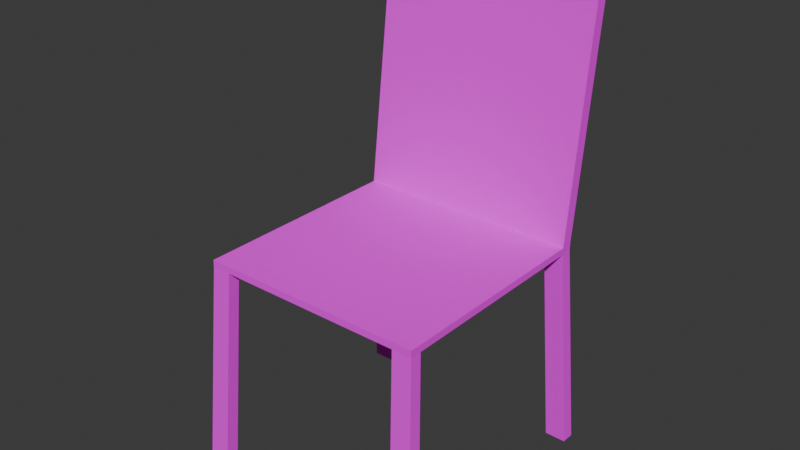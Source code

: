 # Source: Chair.blend  (saved by Blender 4.1.24; exported with 4.5.12 LTS)
import bpy
from mathutils import Matrix  # noqa: F401  (used for matrix-valued properties, if any)

bpy.ops.wm.read_factory_settings(use_empty=True)
scene = bpy.context.scene
scene.name = 'Scene'

# ---- collections
col_collection = bpy.data.collections.new('Collection'); scene.collection.children.link(col_collection)

# ---- images (referenced by path relative to the original .blend; pixels are not part of the script)
import os
ASSET_DIR = os.environ.get("B2B_ASSET_DIR", "")  # directory of the original .blend (textures are referenced by path, not embedded)
HERE = os.path.dirname(os.path.abspath(__file__))  # packed textures are extracted next to this script under _unpacked/

def load_image(name, relpath, width, height, colorspace="sRGB"):
    """Load a texture the original file referenced (path relative to the .blend, or extracted next to this script)."""
    p = next((c for c in (os.path.join(HERE, relpath), os.path.join(ASSET_DIR, relpath)) if relpath and os.path.exists(c)), "")
    if p:
        img = bpy.data.images.load(p, check_existing=True)
        img.name = name
    else:  # same state as the original file: an image datablock whose file is absent (Cycles renders it pink)
        img = bpy.data.images.new(name, width, height)
        img.source = "FILE"
        img.filepath = "//" + (relpath or name)
    img.colorspace_settings.name = colorspace
    return img
img_wood_03_512x512_png = load_image('Wood_03-512x512.png', 'Wood_03-512x512.png', 1024, 1024, 'sRGB')

# ---- materials (node trees are filled in below, after node groups)
mat_chair = bpy.data.materials.new('Chair')
mat_chair.use_transparent_shadow = False

# ---- material node trees
mat_chair.use_nodes = True; mat_chair.node_tree.nodes.clear()
_N = mat_chair.node_tree.nodes; _L = mat_chair.node_tree.links
n0 = _N.new('ShaderNodeBsdfPrincipled'); n0.name = 'Principled BSDF'; n0.location = (10, 300)
n0.inputs[2].default_value = 1.0
n1 = _N.new('ShaderNodeOutputMaterial'); n1.name = 'Material Output'; n1.location = (300, 300)
n2 = _N.new('ShaderNodeTexImage'); n2.name = 'Image Texture'; n2.location = (-355, 259)
n2.image = img_wood_03_512x512_png
_L.new(n0.outputs[0], n1.inputs[0])
_L.new(n2.outputs[0], n0.inputs[0])
n1.is_active_output = True

# ---- world
world_world = bpy.data.worlds.new('World'); scene.world = world_world
world_world.use_nodes = True; world_world.node_tree.nodes.clear()
_N = world_world.node_tree.nodes; _L = world_world.node_tree.links
n0 = _N.new('ShaderNodeOutputWorld'); n0.name = 'World Output'; n0.location = (300, 300)
n1 = _N.new('ShaderNodeBackground'); n1.name = 'Background'; n1.location = (10, 300)
n1.inputs[0].default_value = (0.05088, 0.05088, 0.05088, 1.0)
_L.new(n1.outputs[0], n0.inputs[0])
n0.is_active_output = True
world_world.color = (0.05088, 0.05088, 0.05088)
world_world.use_sun_shadow = False
world_world.sun_shadow_jitter_overblur = 0.0

# ---- meshes
me_cube_001 = bpy.data.meshes.new('Cube.001')
me_cube_001.from_pydata([(-0.58, -0.7031, -0.08055), (-0.58, -0.7031, -0.04534), (-0.58, 0.3464, -0.08055), (-0.58, 0.3464, -0.04534), (0.58, -0.7031, -0.08055), (0.58, -0.7031, -0.04534), (0.58, 0.3464, -0.08055), (0.58, 0.3464, -0.04534), (-0.479, 0.3464, -0.04534), (0.479, 0.3464, -0.04534), (0.479, 0.3464, -0.08055), (-0.479, 0.3464, -0.08055), (-0.58, 0.4072, -0.08055), (-0.58, 0.4072, -0.04534), (0.58, 0.4072, -0.08055), (0.58, 0.4072, -0.04534), (-0.479, 0.4072, -0.04534), (0.479, 0.4072, -0.04534), (0.479, 0.4072, -0.08055), (-0.479, 0.4072, -0.08055), (-0.6315, 0.4132, -1.173), (0.6315, 0.4132, -1.173), (0.5215, 0.4132, -1.173), (-0.5215, 0.4132, -1.173), (-0.6315, 0.4816, -1.173), (0.6315, 0.4816, -1.173), (0.5215, 0.4816, -1.173), (-0.5215, 0.4816, -1.173), (-0.58, 0.5043, 1.273), (0.58, 0.5043, 1.273), (-0.479, 0.5043, 1.273), (0.479, 0.5043, 1.273), (-0.58, 0.565, 1.273), (0.58, 0.565, 1.273), (-0.479, 0.565, 1.273), (0.479, 0.565, 1.273), (-0.58, 0.5043, 1.325), (0.58, 0.5043, 1.325), (-0.479, 0.5043, 1.325), (0.479, 0.5043, 1.325), (-0.58, 0.565, 1.325), (0.58, 0.565, 1.325), (-0.479, 0.565, 1.325), (0.479, 0.565, 1.325), (0.479, -0.7031, -0.04534), (-0.479, -0.7031, -0.04534), (-0.479, -0.7031, -0.08055), (0.479, -0.7031, -0.08055), (-0.58, -0.7634, -0.08055), (-0.58, -0.7634, -0.04534), (0.58, -0.7634, -0.08055), (0.58, -0.7634, -0.04534), (0.479, -0.7634, -0.04534), (-0.479, -0.7634, -0.04534), (-0.479, -0.7634, -0.08055), (0.479, -0.7634, -0.08055), (-0.6315, -0.7699, -1.173), (0.6315, -0.7699, -1.173), (-0.5215, -0.7699, -1.173), (0.5215, -0.7699, -1.173), (-0.6315, -0.8379, -1.173), (0.6315, -0.8379, -1.173), (-0.5215, -0.8379, -1.173), (0.5215, -0.8379, -1.173)], [], [(0, 1, 3, 2), (14, 6, 21, 25), (6, 7, 5, 4), (45, 1, 49, 53), (2, 11, 10, 6, 4, 47, 46, 0), (7, 9, 8, 3, 1, 45, 44, 5), (7, 15, 33, 29), (16, 8, 11, 19), (17, 15, 14, 18), (16, 17, 18, 19), (12, 13, 16, 19), (2, 3, 13, 12), (13, 3, 28, 32), (7, 6, 14, 15), (17, 18, 10, 9), (19, 11, 23, 27), (21, 22, 26, 25), (23, 20, 24, 27), (18, 14, 25, 26), (6, 10, 22, 21), (11, 2, 20, 23), (2, 12, 24, 20), (10, 18, 26, 22), (12, 19, 27, 24), (28, 30, 38, 36), (33, 35, 43, 41), (9, 7, 29, 31), (16, 13, 32, 34), (3, 8, 30, 28), (8, 16, 34, 30), (9, 31, 30, 8), (15, 17, 35, 33), (17, 9, 31, 35), (29, 33, 41, 37), (39, 37, 41, 43), (36, 38, 42, 40), (38, 39, 43, 42), (32, 28, 36, 40), (34, 42, 43, 35), (34, 32, 40, 42), (31, 39, 38, 30), (31, 29, 37, 39), (18, 10, 11, 19), (35, 17, 16, 34), (44, 45, 53, 52), (48, 0, 56, 60), (48, 54, 53, 49), (52, 53, 54, 55), (50, 51, 52, 55), (4, 5, 51, 50), (54, 48, 60, 62), (1, 0, 48, 49), (5, 44, 52, 51), (47, 55, 54, 46), (59, 63, 55, 47), (56, 58, 62, 60), (59, 57, 61, 63), (50, 55, 63, 61), (46, 54, 62, 58), (0, 46, 58, 56), (47, 4, 57, 59), (4, 50, 61, 57)])
_uv = me_cube_001.uv_layers.new(name='UVMap')
_uv.uv.foreach_set('vector', [0.04138, 0.2763, 0.04117, 0.2702, 0.2236, 0.2639, 0.2238, 0.2701, 0.322, 0.2697, 0.3326, 0.2701, 0.3145, 0.4596, 0.3026, 0.4592, 0.3326, 0.2701, 0.3328, 0.2639, 0.5152, 0.2702, 0.515, 0.2763, 0.5584, 0.9525, 0.5584, 0.97, 0.5479, 0.97, 0.5479, 0.9525, 0.7496, 0.7089, 0.7321, 0.7089, 0.5655, 0.7089, 0.5479, 0.7089, 0.5479, 0.5264, 0.5655, 0.5264, 0.7321, 0.5264, 0.7496, 0.5264, 0.7409, 0.7683, 0.7409, 0.7859, 0.7409, 0.9525, 0.7409, 0.97, 0.5584, 0.97, 0.5584, 0.9525, 0.5584, 0.7859, 0.5584, 0.7683, 0.3328, 0.2639, 0.3222, 0.2636, 0.3026, 0.03349, 0.3132, 0.03385, 0.8689, 0.2545, 0.8795, 0.2549, 0.8793, 0.261, 0.8687, 0.2606, 0.7739, 0.2634, 0.7915, 0.2634, 0.7915, 0.2696, 0.7739, 0.2696, 0.6073, 0.2634, 0.7739, 0.2634, 0.7739, 0.2696, 0.6073, 0.2696, 0.5897, 0.2696, 0.5897, 0.2634, 0.6073, 0.2634, 0.6073, 0.2696, 0.2238, 0.2701, 0.2236, 0.2639, 0.2341, 0.2636, 0.2343, 0.2697, 0.2341, 0.2636, 0.2236, 0.2639, 0.2432, 0.03385, 0.2537, 0.03349, 0.3328, 0.2639, 0.3326, 0.2701, 0.322, 0.2697, 0.3222, 0.2636, 0.8598, 0.7295, 0.86, 0.7356, 0.8495, 0.736, 0.8493, 0.7298, 0.8687, 0.2606, 0.8793, 0.261, 0.8612, 0.4505, 0.8493, 0.4501, 0.4239, 0.8035, 0.4239, 0.7844, 0.4358, 0.7844, 0.4358, 0.8035, 0.4847, 0.8035, 0.4847, 0.7844, 0.4966, 0.7844, 0.4966, 0.8035, 0.7739, 0.2696, 0.7915, 0.2696, 0.8004, 0.4592, 0.7813, 0.4592, 0.9299, 0.7446, 0.9474, 0.7439, 0.9474, 0.9337, 0.9283, 0.9344, 0.9283, 0.5045, 0.9459, 0.5052, 0.9474, 0.695, 0.9283, 0.6943, 0.2238, 0.2701, 0.2343, 0.2697, 0.2537, 0.4592, 0.2419, 0.4596, 0.8495, 0.736, 0.86, 0.7356, 0.8795, 0.9251, 0.8676, 0.9255, 0.5897, 0.2696, 0.6073, 0.2696, 0.5999, 0.4592, 0.5808, 0.4592, 0.2261, 0.525, 0.2086, 0.525, 0.2086, 0.5159, 0.2261, 0.5159, 0.7915, 0.0335, 0.7739, 0.0335, 0.7739, 0.02443, 0.7915, 0.02443, 0.042, 0.7549, 0.02443, 0.7549, 0.02443, 0.525, 0.042, 0.525, 0.6073, 0.2634, 0.5897, 0.2634, 0.5897, 0.0335, 0.6073, 0.0335, 0.2261, 0.7549, 0.2086, 0.7549, 0.2086, 0.525, 0.2261, 0.525, 0.8795, 0.2549, 0.8689, 0.2545, 0.8493, 0.02443, 0.8598, 0.02479, 0.042, 0.7549, 0.042, 0.525, 0.2086, 0.525, 0.2086, 0.7549, 0.7915, 0.2634, 0.7739, 0.2634, 0.7739, 0.0335, 0.7915, 0.0335, 0.8598, 0.7295, 0.8493, 0.7298, 0.8689, 0.4997, 0.8795, 0.4994, 0.3132, 0.03385, 0.3026, 0.03349, 0.3029, 0.02443, 0.3135, 0.02479, 0.7898, 0.7859, 0.7898, 0.7683, 0.8003, 0.7683, 0.8003, 0.7859, 0.7898, 0.97, 0.7898, 0.9525, 0.8003, 0.9525, 0.8003, 0.97, 0.7898, 0.9525, 0.7898, 0.7859, 0.8003, 0.7859, 0.8003, 0.9525, 0.2537, 0.03349, 0.2432, 0.03385, 0.2429, 0.02479, 0.2534, 0.02443, 0.6073, 0.0335, 0.6073, 0.02443, 0.7739, 0.02443, 0.7739, 0.0335, 0.6073, 0.0335, 0.5897, 0.0335, 0.5897, 0.02443, 0.6073, 0.02443, 0.042, 0.525, 0.042, 0.5159, 0.2086, 0.5159, 0.2086, 0.525, 0.042, 0.525, 0.02443, 0.525, 0.02443, 0.5159, 0.042, 0.5159, 0.5655, 0.7194, 0.5655, 0.7089, 0.7321, 0.7089, 0.7321, 0.7194, 0.7739, 0.0335, 0.7739, 0.2634, 0.6073, 0.2634, 0.6073, 0.0335, 0.5584, 0.7859, 0.5584, 0.9525, 0.5479, 0.9525, 0.5479, 0.7859, 0.0309, 0.2766, 0.04138, 0.2763, 0.03625, 0.4666, 0.02443, 0.467, 0.3087, 0.5248, 0.3087, 0.5424, 0.3026, 0.5424, 0.3026, 0.5248, 0.3026, 0.709, 0.3026, 0.5424, 0.3087, 0.5424, 0.3087, 0.709, 0.3087, 0.7266, 0.3026, 0.7266, 0.3026, 0.709, 0.3087, 0.709, 0.515, 0.2763, 0.5152, 0.2702, 0.5257, 0.2705, 0.5255, 0.2766, 0.3087, 0.5424, 0.3087, 0.5248, 0.4991, 0.5159, 0.4991, 0.535, 0.04117, 0.2702, 0.04138, 0.2763, 0.0309, 0.2766, 0.03069, 0.2705, 0.5584, 0.7683, 0.5584, 0.7859, 0.5479, 0.7859, 0.5479, 0.7683, 0.5655, 0.5264, 0.5655, 0.5159, 0.7321, 0.5159, 0.7321, 0.5264, 0.3751, 0.9748, 0.3633, 0.9756, 0.3633, 0.7851, 0.3737, 0.7844, 0.03625, 0.8038, 0.03625, 0.8229, 0.02443, 0.8229, 0.02443, 0.8038, 0.09694, 0.8038, 0.09694, 0.8229, 0.08512, 0.8229, 0.08512, 0.8038, 0.3087, 0.7266, 0.3087, 0.709, 0.4991, 0.7164, 0.4991, 0.7355, 0.3039, 0.7844, 0.3144, 0.7851, 0.3144, 0.9756, 0.3026, 0.9748, 0.9299, 0.02511, 0.9474, 0.02443, 0.9474, 0.2149, 0.9283, 0.2156, 0.9283, 0.2645, 0.9459, 0.2651, 0.9474, 0.4556, 0.9283, 0.4549, 0.515, 0.2763, 0.5255, 0.2766, 0.5319, 0.467, 0.5201, 0.4666])
me_cube_001.materials.append(mat_chair)
me_cube_001.update()

# ---- objects
ob_cube = bpy.data.objects.new('Cube', me_cube_001)

# ---- transforms, parenting, visibility, modifiers, constraints
ob_cube.location = (-1.863e-09, 0.2336, 2.168)

# ---- collection membership
col_collection.objects.link(ob_cube)

# ---- scene / render settings (as saved in the file)
scene.frame_start = 1; scene.frame_end = 250; scene.frame_set(1)
scene.render.engine = 'BLENDER_EEVEE_NEXT'
scene.cycles.sampling_pattern = 'TABULATED_SOBOL'
scene.eevee.ray_tracing_options.trace_max_roughness = 0.0
bpy.context.view_layer.update()

# ---- added for rendering (the .blend has no active camera and no usable light): camera, sun
cam_auto = bpy.data.cameras.new('AutoCamera')
cam_auto.lens = 50.0
cam_auto.sensor_width = 36.0
cam_auto.clip_end = 1000.0
ob_auto_camera = bpy.data.objects.new('AutoCamera', cam_auto)
scene.collection.objects.link(ob_auto_camera)
ob_auto_camera.location = (2.89753, -3.37988, 4.56241)
ob_auto_camera.rotation_euler = (1.09748, -7.21219e-08, 0.694738)
scene.camera = ob_auto_camera
light_auto_sun = bpy.data.lights.new('AutoSun', 'SUN')
light_auto_sun.energy = 3.0
light_auto_sun.angle = 0.0523599
ob_auto_sun = bpy.data.objects.new('AutoSun', light_auto_sun)
scene.collection.objects.link(ob_auto_sun)
ob_auto_sun.rotation_euler = (0.872665, 0.174533, 0.523599)
bpy.context.view_layer.update()
